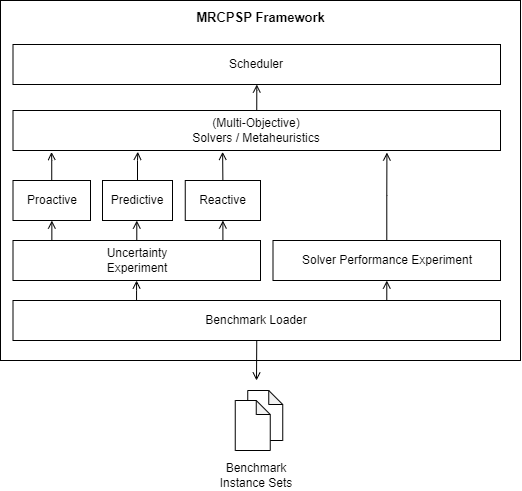

The diagram above was exported from draw.io. Its source (the exported page's mxGraphModel, read from the mxfile embedded in the PNG):
<mxGraphModel dx="1341" dy="745" grid="1" gridSize="10" guides="1" tooltips="1" connect="1" arrows="1" fold="1" page="1" pageScale="1" pageWidth="827" pageHeight="1169" math="0" shadow="0">
  <root>
    <mxCell id="0" />
    <mxCell id="1" parent="0" />
    <mxCell id="JNoIzyQYd6FGj6K9C96r-6" value="" style="shape=note;whiteSpace=wrap;html=1;backgroundOutline=1;darkOpacity=0.05;size=14;" vertex="1" parent="1">
      <mxGeometry x="467.25" y="570" width="35" height="50" as="geometry" />
    </mxCell>
    <mxCell id="JNoIzyQYd6FGj6K9C96r-1" value="" style="rounded=0;whiteSpace=wrap;html=1;" vertex="1" parent="1">
      <mxGeometry x="220" y="180" width="520" height="360" as="geometry" />
    </mxCell>
    <mxCell id="JNoIzyQYd6FGj6K9C96r-2" value="MRCPSP Framework" style="text;html=1;strokeColor=none;fillColor=none;align=center;verticalAlign=middle;whiteSpace=wrap;rounded=0;fontStyle=1;fontSize=13;" vertex="1" parent="1">
      <mxGeometry x="229.5" y="180" width="501" height="34" as="geometry" />
    </mxCell>
    <mxCell id="JNoIzyQYd6FGj6K9C96r-4" value="" style="shape=note;whiteSpace=wrap;html=1;backgroundOutline=1;darkOpacity=0.05;size=14;" vertex="1" parent="1">
      <mxGeometry x="454.75" y="580" width="35" height="50" as="geometry" />
    </mxCell>
    <mxCell id="JNoIzyQYd6FGj6K9C96r-5" value="Benchmark&lt;br&gt;Instance Sets" style="text;html=1;strokeColor=none;fillColor=none;align=center;verticalAlign=middle;whiteSpace=wrap;rounded=0;" vertex="1" parent="1">
      <mxGeometry x="431.25" y="640" width="90" height="30" as="geometry" />
    </mxCell>
    <mxCell id="JNoIzyQYd6FGj6K9C96r-43" style="edgeStyle=orthogonalEdgeStyle;rounded=0;orthogonalLoop=1;jettySize=auto;html=1;entryX=0.5;entryY=1;entryDx=0;entryDy=0;fontSize=13;endArrow=open;endFill=0;" edge="1" parent="1" source="JNoIzyQYd6FGj6K9C96r-8" target="JNoIzyQYd6FGj6K9C96r-27">
      <mxGeometry relative="1" as="geometry">
        <Array as="points">
          <mxPoint x="606" y="460" />
        </Array>
      </mxGeometry>
    </mxCell>
    <mxCell id="JNoIzyQYd6FGj6K9C96r-44" style="edgeStyle=orthogonalEdgeStyle;rounded=0;orthogonalLoop=1;jettySize=auto;html=1;fontSize=13;endArrow=open;endFill=0;" edge="1" parent="1" source="JNoIzyQYd6FGj6K9C96r-8" target="JNoIzyQYd6FGj6K9C96r-22">
      <mxGeometry relative="1" as="geometry">
        <Array as="points">
          <mxPoint x="356" y="470" />
          <mxPoint x="356" y="470" />
        </Array>
      </mxGeometry>
    </mxCell>
    <mxCell id="JNoIzyQYd6FGj6K9C96r-8" value="Benchmark Loader" style="rounded=0;whiteSpace=wrap;html=1;" vertex="1" parent="1">
      <mxGeometry x="232.5" y="480" width="487.5" height="40" as="geometry" />
    </mxCell>
    <mxCell id="JNoIzyQYd6FGj6K9C96r-45" style="edgeStyle=orthogonalEdgeStyle;rounded=0;orthogonalLoop=1;jettySize=auto;html=1;exitX=0.5;exitY=0;exitDx=0;exitDy=0;fontSize=13;endArrow=open;endFill=0;" edge="1" parent="1" source="JNoIzyQYd6FGj6K9C96r-10" target="JNoIzyQYd6FGj6K9C96r-18">
      <mxGeometry relative="1" as="geometry" />
    </mxCell>
    <mxCell id="JNoIzyQYd6FGj6K9C96r-10" value="(Multi-Objective)&lt;br&gt;Solvers / Metaheuristics" style="rounded=0;whiteSpace=wrap;html=1;" vertex="1" parent="1">
      <mxGeometry x="232.5" y="290" width="487.5" height="40" as="geometry" />
    </mxCell>
    <mxCell id="JNoIzyQYd6FGj6K9C96r-14" value="" style="endArrow=open;html=1;rounded=0;exitX=0.5;exitY=1;exitDx=0;exitDy=0;endFill=0;" edge="1" parent="1" source="JNoIzyQYd6FGj6K9C96r-8">
      <mxGeometry width="50" height="50" relative="1" as="geometry">
        <mxPoint x="400" y="610" as="sourcePoint" />
        <mxPoint x="476" y="560" as="targetPoint" />
      </mxGeometry>
    </mxCell>
    <mxCell id="JNoIzyQYd6FGj6K9C96r-18" value="Scheduler" style="rounded=0;whiteSpace=wrap;html=1;" vertex="1" parent="1">
      <mxGeometry x="232.5" y="224" width="487.5" height="40" as="geometry" />
    </mxCell>
    <mxCell id="JNoIzyQYd6FGj6K9C96r-38" style="edgeStyle=orthogonalEdgeStyle;rounded=0;orthogonalLoop=1;jettySize=auto;html=1;entryX=0.5;entryY=1;entryDx=0;entryDy=0;fontSize=13;endArrow=open;endFill=0;" edge="1" parent="1" source="JNoIzyQYd6FGj6K9C96r-22" target="JNoIzyQYd6FGj6K9C96r-26">
      <mxGeometry relative="1" as="geometry" />
    </mxCell>
    <mxCell id="JNoIzyQYd6FGj6K9C96r-39" style="edgeStyle=orthogonalEdgeStyle;rounded=0;orthogonalLoop=1;jettySize=auto;html=1;exitX=0.75;exitY=0;exitDx=0;exitDy=0;entryX=0.5;entryY=1;entryDx=0;entryDy=0;fontSize=13;endArrow=open;endFill=0;" edge="1" parent="1" source="JNoIzyQYd6FGj6K9C96r-22" target="JNoIzyQYd6FGj6K9C96r-25">
      <mxGeometry relative="1" as="geometry" />
    </mxCell>
    <mxCell id="JNoIzyQYd6FGj6K9C96r-40" style="edgeStyle=orthogonalEdgeStyle;rounded=0;orthogonalLoop=1;jettySize=auto;html=1;entryX=0.5;entryY=1;entryDx=0;entryDy=0;fontSize=13;endArrow=open;endFill=0;" edge="1" parent="1" source="JNoIzyQYd6FGj6K9C96r-22" target="JNoIzyQYd6FGj6K9C96r-24">
      <mxGeometry relative="1" as="geometry">
        <Array as="points">
          <mxPoint x="271" y="400" />
        </Array>
      </mxGeometry>
    </mxCell>
    <mxCell id="JNoIzyQYd6FGj6K9C96r-22" value="Uncertainty&lt;br&gt;Experiment" style="rounded=0;whiteSpace=wrap;html=1;" vertex="1" parent="1">
      <mxGeometry x="232.5" y="420" width="247.5" height="40" as="geometry" />
    </mxCell>
    <mxCell id="JNoIzyQYd6FGj6K9C96r-37" style="edgeStyle=orthogonalEdgeStyle;rounded=0;orthogonalLoop=1;jettySize=auto;html=1;entryX=0.079;entryY=1.037;entryDx=0;entryDy=0;entryPerimeter=0;fontSize=13;endArrow=open;endFill=0;" edge="1" parent="1" source="JNoIzyQYd6FGj6K9C96r-24" target="JNoIzyQYd6FGj6K9C96r-10">
      <mxGeometry relative="1" as="geometry" />
    </mxCell>
    <mxCell id="JNoIzyQYd6FGj6K9C96r-24" value="Proactive" style="rounded=0;whiteSpace=wrap;html=1;" vertex="1" parent="1">
      <mxGeometry x="232.5" y="360" width="77.5" height="40" as="geometry" />
    </mxCell>
    <mxCell id="JNoIzyQYd6FGj6K9C96r-35" style="edgeStyle=orthogonalEdgeStyle;rounded=0;orthogonalLoop=1;jettySize=auto;html=1;fontSize=13;exitX=0.5;exitY=0;exitDx=0;exitDy=0;entryX=0.43;entryY=1.034;entryDx=0;entryDy=0;entryPerimeter=0;endArrow=open;endFill=0;" edge="1" parent="1" source="JNoIzyQYd6FGj6K9C96r-25" target="JNoIzyQYd6FGj6K9C96r-10">
      <mxGeometry relative="1" as="geometry">
        <mxPoint x="443" y="340" as="targetPoint" />
        <Array as="points" />
      </mxGeometry>
    </mxCell>
    <mxCell id="JNoIzyQYd6FGj6K9C96r-25" value="Reactive" style="rounded=0;whiteSpace=wrap;html=1;" vertex="1" parent="1">
      <mxGeometry x="404.75" y="360" width="75.25" height="40" as="geometry" />
    </mxCell>
    <mxCell id="JNoIzyQYd6FGj6K9C96r-36" style="edgeStyle=orthogonalEdgeStyle;rounded=0;orthogonalLoop=1;jettySize=auto;html=1;entryX=0.256;entryY=1.032;entryDx=0;entryDy=0;entryPerimeter=0;fontSize=13;endArrow=open;endFill=0;" edge="1" parent="1" source="JNoIzyQYd6FGj6K9C96r-26" target="JNoIzyQYd6FGj6K9C96r-10">
      <mxGeometry relative="1" as="geometry" />
    </mxCell>
    <mxCell id="JNoIzyQYd6FGj6K9C96r-26" value="Predictive" style="rounded=0;whiteSpace=wrap;html=1;" vertex="1" parent="1">
      <mxGeometry x="322" y="360" width="70" height="40" as="geometry" />
    </mxCell>
    <mxCell id="JNoIzyQYd6FGj6K9C96r-42" style="edgeStyle=orthogonalEdgeStyle;rounded=0;orthogonalLoop=1;jettySize=auto;html=1;entryX=0.767;entryY=1.051;entryDx=0;entryDy=0;entryPerimeter=0;fontSize=13;endArrow=open;endFill=0;" edge="1" parent="1" source="JNoIzyQYd6FGj6K9C96r-27" target="JNoIzyQYd6FGj6K9C96r-10">
      <mxGeometry relative="1" as="geometry" />
    </mxCell>
    <mxCell id="JNoIzyQYd6FGj6K9C96r-27" value="Solver Performance Experiment" style="rounded=0;whiteSpace=wrap;html=1;" vertex="1" parent="1">
      <mxGeometry x="492.5" y="420" width="227.5" height="40" as="geometry" />
    </mxCell>
  </root>
</mxGraphModel>